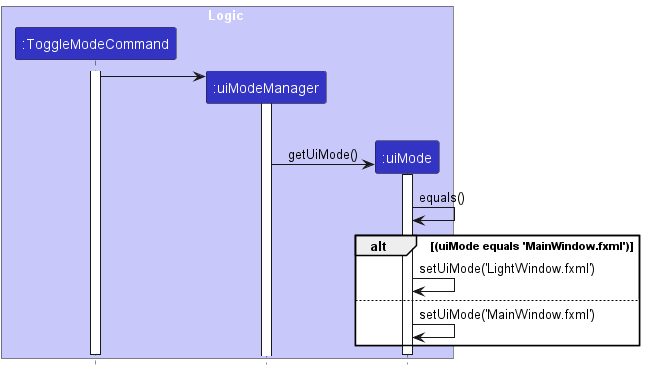

The diagram above was rendered by PlantUML. Its source (embedded in the PNG):
@startuml
'https://plantuml.com/sequence-diagram
!include style.puml
skinparam ArrowFontStyle plain

box Logic LOGIC_COLOR_T1
participant ":ToggleModeCommand" as ToggleModeCommand LOGIC_COLOR
participant ":uiModeManager" as uiModeManager LOGIC_COLOR
participant ":uiMode" as uiMode LOGIC_COLOR
end box

activate ToggleModeCommand
create uiModeManager
ToggleModeCommand -> uiModeManager
activate uiModeManager
alt [uiMode equals 'MainWindow.fxml']
    create uiMode
    uiModeManager -> uiMode : getUiMode()
    activate uiMode
    uiMode -> uiMode : equals()
    alt (uiMode equals 'MainWindow.fxml')
        uiMode -> uiMode : setUiMode('LightWindow.fxml')
    else
        uiMode -> uiMode : setUiMode('MainWindow.fxml')
    end
else
deactivate uiMode
deactivate ToggleModeCommand
@enduml